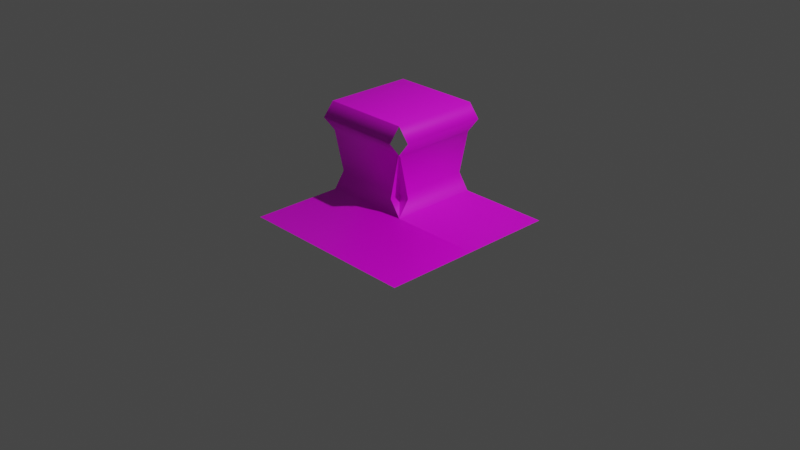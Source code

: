 # Source: Sand-4.blend  (saved by Blender 2.90.8; exported with 4.5.12 LTS)
import bpy
from mathutils import Matrix  # noqa: F401  (used for matrix-valued properties, if any)

bpy.ops.wm.read_factory_settings(use_empty=True)
scene = bpy.context.scene
scene.name = 'Scene'

# ---- collections
col_collection = bpy.data.collections.new('Collection'); scene.collection.children.link(col_collection)

# ---- images (referenced by path relative to the original .blend; pixels are not part of the script)
import os
ASSET_DIR = os.environ.get("B2B_ASSET_DIR", "")  # directory of the original .blend (textures are referenced by path, not embedded)
HERE = os.path.dirname(os.path.abspath(__file__))  # packed textures are extracted next to this script under _unpacked/

def load_image(name, relpath, width, height, colorspace="sRGB"):
    """Load a texture the original file referenced (path relative to the .blend, or extracted next to this script)."""
    p = next((c for c in (os.path.join(HERE, relpath), os.path.join(ASSET_DIR, relpath)) if relpath and os.path.exists(c)), "")
    if p:
        img = bpy.data.images.load(p, check_existing=True)
        img.name = name
    else:  # same state as the original file: an image datablock whose file is absent (Cycles renders it pink)
        img = bpy.data.images.new(name, width, height)
        img.source = "FILE"
        img.filepath = "//" + (relpath or name)
    img.colorspace_settings.name = colorspace
    return img
img_untitled_001 = load_image('Untitled.001', 'Sand.png', 1024, 1024, 'sRGB')
img_cliff_edge = load_image('Cliff Edge', 'Cliff Edge.png', 1024, 1024, 'sRGB')

# ---- materials (node trees are filled in below, after node groups)
mat_m_sand = bpy.data.materials.new('m_sand')
mat_m_sand.alpha_threshold = 0.0
mat_m_sand.use_transparent_shadow = False
mat_m_sand.line_color = (0.0, 0.0, 0.0, 1.0)
mat_m_cliff_grass = bpy.data.materials.new('m_cliff_grass')
mat_m_cliff_grass.use_transparent_shadow = False

# ---- material node trees
mat_m_sand.use_nodes = True; mat_m_sand.node_tree.nodes.clear()
_N = mat_m_sand.node_tree.nodes; _L = mat_m_sand.node_tree.links
n0 = _N.new('ShaderNodeOutputMaterial'); n0.name = 'Material Output'; n0.location = (300, 300)
n1 = _N.new('ShaderNodeBsdfPrincipled'); n1.name = 'Principled BSDF'; n1.location = (10, 300)
n1.distribution = 'GGX'
n1.subsurface_method = 'BURLEY'
n1.inputs[2].default_value = 0.4
n1.inputs[3].default_value = 1.45
n1.inputs[27].default_value = (0.0, 0.0, 0.0, 1.0)
n1.inputs[28].default_value = 1.0
n2 = _N.new('ShaderNodeTexImage'); n2.name = 'Image Texture'; n2.location = (-280, 280)
n2.image = img_untitled_001
_L.new(n1.outputs[0], n0.inputs[0])
_L.new(n2.outputs[0], n1.inputs[0])
n0.is_active_output = True
mat_m_cliff_grass.use_nodes = True; mat_m_cliff_grass.node_tree.nodes.clear()
_N = mat_m_cliff_grass.node_tree.nodes; _L = mat_m_cliff_grass.node_tree.links
n0 = _N.new('ShaderNodeBsdfPrincipled'); n0.name = 'Principled BSDF'; n0.location = (10, 300)
n0.distribution = 'GGX'
n0.subsurface_method = 'BURLEY'
n0.inputs[3].default_value = 1.45
n0.inputs[27].default_value = (0.0, 0.0, 0.0, 1.0)
n0.inputs[28].default_value = 1.0
n1 = _N.new('ShaderNodeOutputMaterial'); n1.name = 'Material Output'; n1.location = (300, 300)
n2 = _N.new('ShaderNodeTexImage'); n2.name = 'Image Texture'; n2.location = (-280, 280)
n2.image = img_cliff_edge
_L.new(n0.outputs[0], n1.inputs[0])
_L.new(n2.outputs[0], n0.inputs[0])
n1.is_active_output = True

# ---- world
world_world = bpy.data.worlds.new('World'); scene.world = world_world
world_world.use_nodes = True; world_world.node_tree.nodes.clear()
_N = world_world.node_tree.nodes; _L = world_world.node_tree.links
n0 = _N.new('ShaderNodeOutputWorld'); n0.name = 'World Output'; n0.location = (300, 300)
n1 = _N.new('ShaderNodeBackground'); n1.name = 'Background'; n1.location = (10, 300)
n1.inputs[0].default_value = (0.05088, 0.05088, 0.05088, 1.0)
_L.new(n1.outputs[0], n0.inputs[0])
n0.is_active_output = True
world_world.color = (0.05088, 0.05088, 0.05088)
world_world.use_sun_shadow = False
world_world.sun_shadow_jitter_overblur = 0.0

# ---- cameras
cam_camera = bpy.data.cameras.new('Camera')
cam_camera.clip_end = 100.0
cam_camera.ortho_scale = 7.314

# ---- lights
light_light = bpy.data.lights.new('Light', 'POINT')
light_light.transmission_factor = 0.0
light_light.energy = 1000.0
light_light.shadow_soft_size = 0.1
light_light.shadow_maximum_resolution = 0.006
light_light.use_absolute_resolution = True

# ---- meshes
me_plane = bpy.data.meshes.new('Plane')
me_plane.from_pydata([(-1.0, 1.0, 1.0), (1.0, 1.0, 0.0), (5.96e-08, 1.0, 0.0), (-0.1233, 1.0, 0.176), (-0.01473, 1.0, 0.6741), (0.1233, 1.0, 0.8482), (-2.98e-08, 1.0, 1.0), (-1.0, 0.0, 1.0), (1.0, 0.0, 0.0), (2.98e-08, 0.0, 1.0), (0.1233, 0.0, 0.8482), (-0.01473, 0.0, 0.6741), (-0.1233, 0.0, 0.176), (-5.96e-08, 0.0, 0.0), (-1.0, 0.0, 0.0), (-1.0, 0.1233, 0.176), (-1.0, 0.01473, 0.6741), (-1.0, -0.1233, 0.8482), (-1.0, -5.96e-08, 1.0), (-1.0, -1.0, 0.0), (-5.96e-08, 5.96e-08, 1.0), (-5.96e-08, -0.1233, 0.8482), (-5.96e-08, 0.01473, 0.6741), (-5.96e-08, 0.1233, 0.176), (-5.96e-08, 0.0, 0.0), (-1.192e-07, -1.0, 0.0), (1.0, 0.0, 0.0), (1.0, -1.0, 0.0)], [], [(13, 8, 1, 2), (7, 9, 6, 0), (9, 10, 5, 6), (10, 11, 4, 5), (11, 12, 3, 4), (12, 13, 2, 3), (16, 15, 23, 22), (17, 16, 22, 21), (18, 17, 21, 20), (14, 19, 25, 24), (15, 14, 24, 23), (24, 25, 27, 26)])
me_plane.polygons.foreach_set('use_smooth', [True] * 12)
me_plane.polygons.foreach_set('material_index', [0, 1, 1, 1, 1, 1, 1, 1, 1, 0, 1, 0])
_uv = me_plane.uv_layers.new(name='UVMap')
_uv.uv.foreach_set('vector', [0.8333, 0.5, 1.0, 0.5, 1.0, 1.0, 0.8333, 1.0, 0.5007, 0.9977, 0.5007, 0.668, 1.001, 0.668, 1.001, 0.9977, 0.5007, 0.668, 0.5007, 0.5013, 1.001, 0.5013, 1.001, 0.668, 0.5007, 0.5013, 0.5007, 0.3346, 1.001, 0.3346, 1.001, 0.5013, 0.5007, 0.3346, 0.5007, 0.168, 1.001, 0.168, 1.001, 0.3346, 0.5007, 0.168, 0.5007, 0.001302, 1.001, 0.001302, 1.001, 0.168, 0.5007, 0.3346, 0.5007, 0.168, 1.001, 0.168, 1.001, 0.3346, 0.5007, 0.5013, 0.5007, 0.3346, 1.001, 0.3346, 1.001, 0.5013, 0.5007, 0.668, 0.5007, 0.5013, 1.001, 0.5013, 1.001, 0.668, 0.8333, 0.5, 1.0, 0.5, 1.0, 1.0, 0.8333, 1.0, 0.5007, 0.168, 0.5007, 0.001302, 1.001, 0.001302, 1.001, 0.168, 0.8333, 1.0, 1.0, 1.0, 1.0, 1.0, 0.8333, 1.0])
me_plane.materials.append(mat_m_sand)
me_plane.materials.append(mat_m_cliff_grass)
me_plane.use_remesh_fix_poles = True
me_plane.use_remesh_preserve_attributes = False
me_plane.use_mirror_vertex_groups = False
me_plane.use_paint_bone_selection = False
me_plane.use_paint_mask = True
me_plane.update()

# ---- objects
ob_light = bpy.data.objects.new('Light', light_light)
ob_camera = bpy.data.objects.new('Camera', cam_camera)
ob_plane = bpy.data.objects.new('Plane', me_plane)

# ---- transforms, parenting, visibility, modifiers, constraints
ob_light.location = (4.076, 1.005, 5.904)
ob_light.rotation_euler = (0.6503, 0.05522, 1.866)
ob_light.lock_rotations_4d = False
ob_light.empty_display_type = 'ARROWS'
ob_light.color = (0.0, 0.0, 0.0, 0.0)
ob_light.lineart.crease_threshold = 0.0
ob_camera.location = (7.359, -6.926, 4.958)
ob_camera.rotation_euler = (1.109, 0.0, 0.8149)
ob_camera.lock_rotations_4d = False
ob_camera.empty_display_type = 'ARROWS'
ob_camera.color = (0.0, 0.0, 0.0, 0.0)
ob_camera.display_type = 'WIRE'
ob_camera.lineart.crease_threshold = 0.0
ob_plane.location = (0.0, 0.0, 0.0)
ob_plane.lineart.crease_threshold = 0.0

# ---- collection membership
col_collection.objects.link(ob_light)
col_collection.objects.link(ob_camera)
col_collection.objects.link(ob_plane)

# ---- scene / render settings (as saved in the file)
scene.camera = ob_camera
scene.frame_start = 1; scene.frame_end = 250; scene.frame_set(1)
scene.render.engine = 'BLENDER_EEVEE_NEXT'
scene.cycles.use_denoising = False
scene.cycles.samples = 128
scene.cycles.sampling_pattern = 'TABULATED_SOBOL'
scene.cycles.use_adaptive_sampling = False
scene.cycles.use_light_tree = False
scene.view_settings.view_transform = 'Filmic'
bpy.context.view_layer.update()
